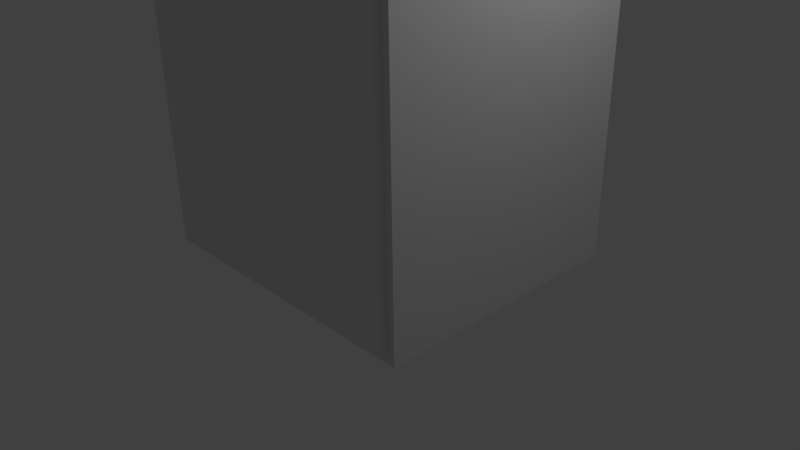 # Source: cabinet.1.blend  (saved by Blender 2.76.0; exported with 4.5.12 LTS)
import bpy
from mathutils import Matrix  # noqa: F401  (used for matrix-valued properties, if any)

bpy.ops.wm.read_factory_settings(use_empty=True)
scene = bpy.context.scene
scene.name = 'Scene'

# ---- collections
col_collection_1 = bpy.data.collections.new('Collection 1'); scene.collection.children.link(col_collection_1)
col_collection_10 = bpy.data.collections.new('Collection 10'); scene.collection.children.link(col_collection_10)

# ---- materials (node trees are filled in below, after node groups)
mat_boxmat = bpy.data.materials.new('BoxMat')
mat_boxmat.alpha_threshold = 0.0
mat_boxmat.use_transparent_shadow = False
mat_boxmat.roughness = 0.5
mat_boxmat.specular_intensity = 0.0
mat_boxmat.line_color = (0.0, 0.0, 0.0, 1.0)

# ---- material node trees

# ---- world
world_world = bpy.data.worlds.new('World'); scene.world = world_world
world_world.color = (0.05088, 0.05088, 0.05088)
world_world.use_sun_shadow = False
world_world.sun_shadow_jitter_overblur = 0.0
world_world.cycles.sampling_method = 'MANUAL'
world_world.cycles.sample_map_resolution = 256

# ---- cameras
cam_camera = bpy.data.cameras.new('Camera')
cam_camera.clip_end = 100.0
cam_camera.lens = 35.0
cam_camera.sensor_width = 32.0
cam_camera.sensor_height = 18.0
cam_camera.ortho_scale = 7.314
cam_camera.dof.focus_distance = 0.0
cam_camera.dof.aperture_fstop = 128.0

# ---- lights
light_lamp = bpy.data.lights.new('Lamp', 'POINT')
light_lamp.transmission_factor = 0.0
light_lamp.cutoff_distance = 30.0
light_lamp.energy = 100.0
light_lamp.shadow_buffer_clip_start = 1.001
light_lamp.shadow_soft_size = 0.1
light_lamp.shadow_maximum_resolution = 0.006
light_lamp.use_absolute_resolution = True
light_lamp.cycles.use_multiple_importance_sampling = False

# ---- meshes
me_cube = bpy.data.meshes.new('Cube')
me_cube.from_pydata([(2.0, 2.0, 0.0), (2.0, -1.5, 0.0), (-2.0, -1.5, 0.0), (-2.0, 2.0, 0.0), (2.0, 2.0, 4.0), (2.0, -1.5, 4.0), (-2.0, -1.5, 4.0), (-2.0, 2.0, 4.0), (1.8, -1.5, 0.2), (-1.8, -1.5, 0.2), (1.8, -1.5, 3.8), (-1.8, -1.5, 3.8), (1.8, 1.8, 0.2), (-1.8, 1.8, 0.2), (1.8, 1.8, 3.8), (-1.8, 1.8, 3.8), (-1.9, -1.6, 0.1), (-1.9, -1.6, 3.9), (-1.9, -1.5, 0.1), (-1.9, -1.5, 3.9), (1.9, -1.6, 0.1), (1.9, -1.6, 3.9), (1.9, -1.5, 0.1), (1.9, -1.5, 3.9)], [], [(0, 1, 2, 3), (4, 7, 6, 5), (0, 4, 5, 1), (5, 6, 11, 10), (2, 6, 7, 3), (4, 0, 3, 7), (10, 11, 15, 14), (6, 2, 9, 11), (1, 5, 10, 8), (2, 1, 8, 9), (12, 14, 15, 13), (8, 10, 14, 12), (11, 9, 13, 15), (9, 8, 12, 13), (17, 19, 18, 16), (19, 23, 22, 18), (23, 21, 20, 22), (21, 17, 16, 20), (16, 18, 22, 20), (21, 23, 19, 17)])
_uv = me_cube.uv_layers.new(name='UVMap')
_uv.uv.foreach_set('vector', [0.2861, 0.6884, 0.2861, 0.8147, 0.1419, 0.8147, 0.1419, 0.6884, 0.2861, 0.5385, 0.1419, 0.5385, 0.1419, 0.4152, 0.2861, 0.4152, 0.2861, 0.6884, 0.2861, 0.5385, 0.4122, 0.5385, 0.4122, 0.6884, 0.2861, 0.4152, 0.1419, 0.4152, 0.1491, 0.4077, 0.2789, 0.4077, 0.01577, 0.6884, 0.01577, 0.5385, 0.1419, 0.5385, 0.1419, 0.6884, 0.2861, 0.5385, 0.2861, 0.6884, 0.1419, 0.6884, 0.1419, 0.5385, 0.4405, 0.6685, 0.4405, 0.5394, 0.5594, 0.5394, 0.5594, 0.6685, 0.01577, 0.5385, 0.01577, 0.6884, 0.008559, 0.681, 0.008559, 0.546, 0.4122, 0.6884, 0.4122, 0.5385, 0.4195, 0.546, 0.4195, 0.681, 0.1419, 0.8147, 0.2861, 0.8147, 0.2789, 0.8222, 0.1491, 0.8222, 0.6892, 0.6685, 0.5594, 0.6685, 0.5594, 0.5394, 0.6892, 0.5394, 0.6892, 0.7869, 0.5594, 0.7869, 0.5594, 0.6685, 0.6892, 0.6685, 0.5594, 0.421, 0.6892, 0.421, 0.6892, 0.5394, 0.5594, 0.5394, 0.8081, 0.5394, 0.8081, 0.6685, 0.6892, 0.6685, 0.6892, 0.5394, 0.00835, 0.8396, 0.01195, 0.8396, 0.01195, 0.9759, 0.00835, 0.9759, 0.01195, 0.8396, 0.1489, 0.8396, 0.1489, 0.9759, 0.01195, 0.9759, 0.1489, 0.8396, 0.1525, 0.8396, 0.1525, 0.9759, 0.1489, 0.9759, 0.3071, 0.9773, 0.1702, 0.9773, 0.1702, 0.841, 0.3071, 0.841, 0.01195, 0.9795, 0.01195, 0.9759, 0.1489, 0.9759, 0.1489, 0.9795, 0.1489, 0.836, 0.1489, 0.8396, 0.01195, 0.8396, 0.01195, 0.836])
me_cube.materials.append(mat_boxmat)
me_cube.use_remesh_preserve_volume = False
me_cube.use_remesh_preserve_attributes = False
me_cube.use_mirror_vertex_groups = False
me_cube.update()

# ---- objects
ob_cube = bpy.data.objects.new('Cube', me_cube)
ob_lamp = bpy.data.objects.new('Lamp', light_lamp)
ob_camera = bpy.data.objects.new('Camera', cam_camera)

# ---- transforms, parenting, visibility, modifiers, constraints
ob_cube.location = (0.0, 0.0, 0.0)
ob_cube.lock_rotations_4d = False
ob_cube.empty_display_type = 'ARROWS'
ob_cube.lineart.crease_threshold = 0.0
ob_lamp.location = (4.076, 1.005, 5.904)
ob_lamp.rotation_euler = (0.6503, 0.05522, 1.866)
ob_lamp.lock_rotations_4d = False
ob_lamp.empty_display_type = 'ARROWS'
ob_lamp.color = (0.0, 0.0, 0.0, 0.0)
ob_lamp.lineart.crease_threshold = 0.0
ob_camera.location = (7.481, -6.508, 5.344)
ob_camera.rotation_euler = (1.109, 0.01082, 0.8149)
ob_camera.lock_rotations_4d = False
ob_camera.empty_display_type = 'ARROWS'
ob_camera.color = (0.0, 0.0, 0.0, 0.0)
ob_camera.display_type = 'WIRE'
ob_camera.lineart.crease_threshold = 0.0

# ---- collection membership
col_collection_1.objects.link(ob_cube)
col_collection_10.objects.link(ob_lamp)
col_collection_10.objects.link(ob_camera)

# ---- scene / render settings (as saved in the file)
scene.camera = ob_camera
scene.frame_start = 1; scene.frame_end = 250; scene.frame_set(0)
scene.render.engine = 'BLENDER_EEVEE_NEXT'
scene.render.resolution_percentage = 50
scene.render.dither_intensity = 0.0
scene.cycles.use_denoising = False
scene.cycles.samples = 10
scene.cycles.sampling_pattern = 'TABULATED_SOBOL'
scene.cycles.light_sampling_threshold = 0.0
scene.cycles.use_adaptive_sampling = False
scene.cycles.use_light_tree = False
scene.cycles.blur_glossy = 0.0
scene.cycles.pixel_filter_type = 'GAUSSIAN'
scene.cycles.sample_clamp_indirect = 0.0
scene.view_settings.view_transform = 'Standard'
bpy.context.view_layer.update()

